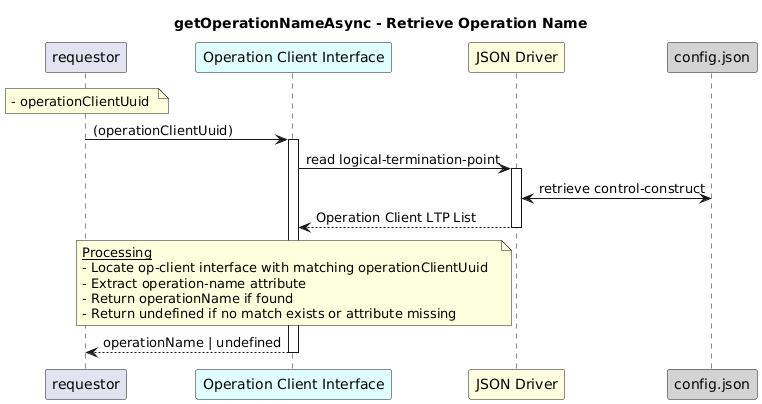

The diagram above was rendered by PlantUML. Its source (embedded in the PNG):
@startuml
skinparam responseMessageBelowArrow true

title
getOperationNameAsync - Retrieve Operation Name
end title

participant "requestor" as requestor
participant "Operation Client Interface" as oci #LightCyan
participant "JSON Driver" as jd #LightYellow
participant "config.json" as cfg #LightGrey

note over requestor
        - operationClientUuid 
end note

requestor -> oci: (operationClientUuid)
activate oci

oci -> jd: read logical-termination-point
activate jd

jd <-> cfg: retrieve control-construct

jd --> oci: Operation Client LTP List
deactivate jd

 note over oci
  <u>Processing</u>
  - Locate op-client interface with matching operationClientUuid  
  - Extract operation-name attribute  
  - Return operationName if found  
  - Return undefined if no match exists or attribute missing
 end note

oci --> requestor: operationName | undefined
deactivate oci
@enduml